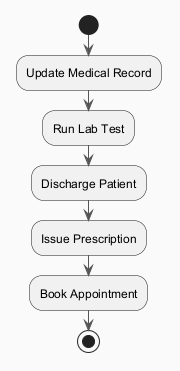

The diagram above was rendered by PlantUML. Its source (embedded in the PNG):
@startuml
skinparam backgroundColor #FAFAFA
skinparam classBackgroundColor #FFF3E0
skinparam classBorderColor #E65100
skinparam ArrowColor #555555
start
:Update Medical Record;
:Run Lab Test;
:Discharge Patient;
:Issue Prescription;
:Book Appointment;
stop
@enduml